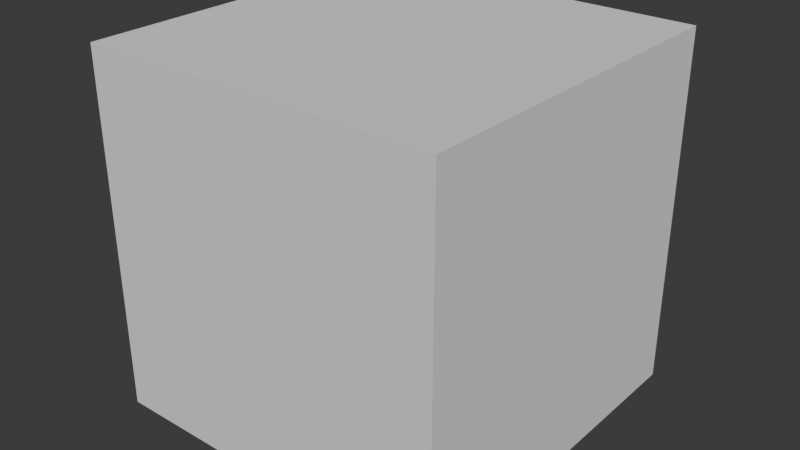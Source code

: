 # Source: mesh.blend  (saved by Blender 5.1.30; exported with 4.5.12 LTS)
import bpy
from mathutils import Matrix  # noqa: F401  (used for matrix-valued properties, if any)

bpy.ops.wm.read_factory_settings(use_empty=True)
scene = bpy.context.scene
scene.name = 'Scene'

# ---- collections
col_collection = bpy.data.collections.new('Collection'); scene.collection.children.link(col_collection)

# ---- world
world_world = bpy.data.worlds.new('World'); scene.world = world_world
world_world.use_nodes = True; world_world.node_tree.nodes.clear()
_N = world_world.node_tree.nodes; _L = world_world.node_tree.links
n0 = _N.new('ShaderNodeOutputWorld'); n0.name = 'World Output'; n0.location = (200, 100)
n1 = _N.new('ShaderNodeBackground'); n1.name = 'Background'; n1.location = (-200, 100)
n1.inputs[0].default_value = (0.05088, 0.05088, 0.05088, 1.0)
_L.new(n1.outputs[0], n0.inputs[0])
n0.is_active_output = True
world_world.color = (0.05088, 0.05088, 0.05088)
world_world.sun_shadow_jitter_overblur = 0.0

# ---- meshes
me_shape = bpy.data.meshes.new('shape')
me_shape.from_pydata([(-0.9, -0.9, 1.609e-07), (-0.9, -0.9, 1.8), (-0.9, 0.9, 0.0), (-0.9, 0.9, 1.8), (0.9, -0.9, 1.609e-07), (0.9, -0.9, 1.8), (0.9, 0.9, 0.0), (0.9, 0.9, 1.8)], [], [(1, 7, 3), (0, 6, 4), (1, 4, 5), (5, 6, 7), (6, 3, 7), (2, 1, 3), (1, 5, 7), (0, 2, 6), (1, 0, 4), (5, 4, 6), (6, 2, 3), (2, 0, 1)])
me_shape.polygons.foreach_set('use_smooth', [True] * 12)
_k = set([(0, 1), (0, 2), (0, 4), (1, 3), (1, 5), (2, 3), (2, 6), (3, 7), (4, 5), (4, 6), (5, 7), (6, 7)])
me_shape.attributes.new('sharp_edge', 'BOOLEAN', 'EDGE').data.foreach_set('value', [ (min(e.vertices), max(e.vertices)) in _k for e in me_shape.edges])
_uv = me_shape.uv_layers.new(name='UVMap')
_uv.uv.foreach_set('vector', [0.3372, 0.003906, 0.6628, 0.3294, 0.3372, 0.3294, 0.3294, 0.3372, 0.003906, 0.6628, 0.003906, 0.3372, 0.003906, 0.003906, 0.3294, 0.3294, 0.003906, 0.3294, 0.6628, 0.3372, 0.3372, 0.6628, 0.3372, 0.3372, 0.3294, 0.9961, 0.003906, 0.6706, 0.3294, 0.6706, 0.6628, 0.9961, 0.3372, 0.6706, 0.6628, 0.6706, 0.3372, 0.003906, 0.6628, 0.003906, 0.6628, 0.3294, 0.3294, 0.3372, 0.3294, 0.6628, 0.003906, 0.6628, 0.003906, 0.003906, 0.3294, 0.003906, 0.3294, 0.3294, 0.6628, 0.3372, 0.6628, 0.6628, 0.3372, 0.6628, 0.3294, 0.9961, 0.003906, 0.9961, 0.003906, 0.6706, 0.6628, 0.9961, 0.3372, 0.9961, 0.3372, 0.6706])
me_shape.update()

# ---- objects
ob_meshdrawobject = bpy.data.objects.new('MeshDrawObject', me_shape)

# ---- transforms, parenting, visibility, modifiers, constraints
ob_meshdrawobject.location = (0.0, 0.0, 0.0)

# ---- collection membership
col_collection.objects.link(ob_meshdrawobject)

# ---- scene / render settings (as saved in the file)
scene.frame_start = 1; scene.frame_end = 250; scene.frame_set(1)
scene.render.engine = 'BLENDER_EEVEE_NEXT'
scene.render.bake_bias = 0.0
scene.render.bake_samples = 0
scene.cycles.sampling_pattern = 'TABULATED_SOBOL'
scene.eevee.use_volume_custom_range = False
bpy.context.view_layer.update()

# ---- added for rendering (the .blend has no active camera and no usable light): camera, sun
cam_auto = bpy.data.cameras.new('AutoCamera')
cam_auto.lens = 50.0
cam_auto.sensor_width = 36.0
cam_auto.clip_end = 1000.0
ob_auto_camera = bpy.data.objects.new('AutoCamera', cam_auto)
scene.collection.objects.link(ob_auto_camera)
ob_auto_camera.location = (2.88456, -3.46148, 3.20765)
ob_auto_camera.rotation_euler = (1.09748, -7.21219e-08, 0.694738)
scene.camera = ob_auto_camera
light_auto_sun = bpy.data.lights.new('AutoSun', 'SUN')
light_auto_sun.energy = 3.0
light_auto_sun.angle = 0.0523599
ob_auto_sun = bpy.data.objects.new('AutoSun', light_auto_sun)
scene.collection.objects.link(ob_auto_sun)
ob_auto_sun.rotation_euler = (0.872665, 0.174533, 0.523599)
bpy.context.view_layer.update()
